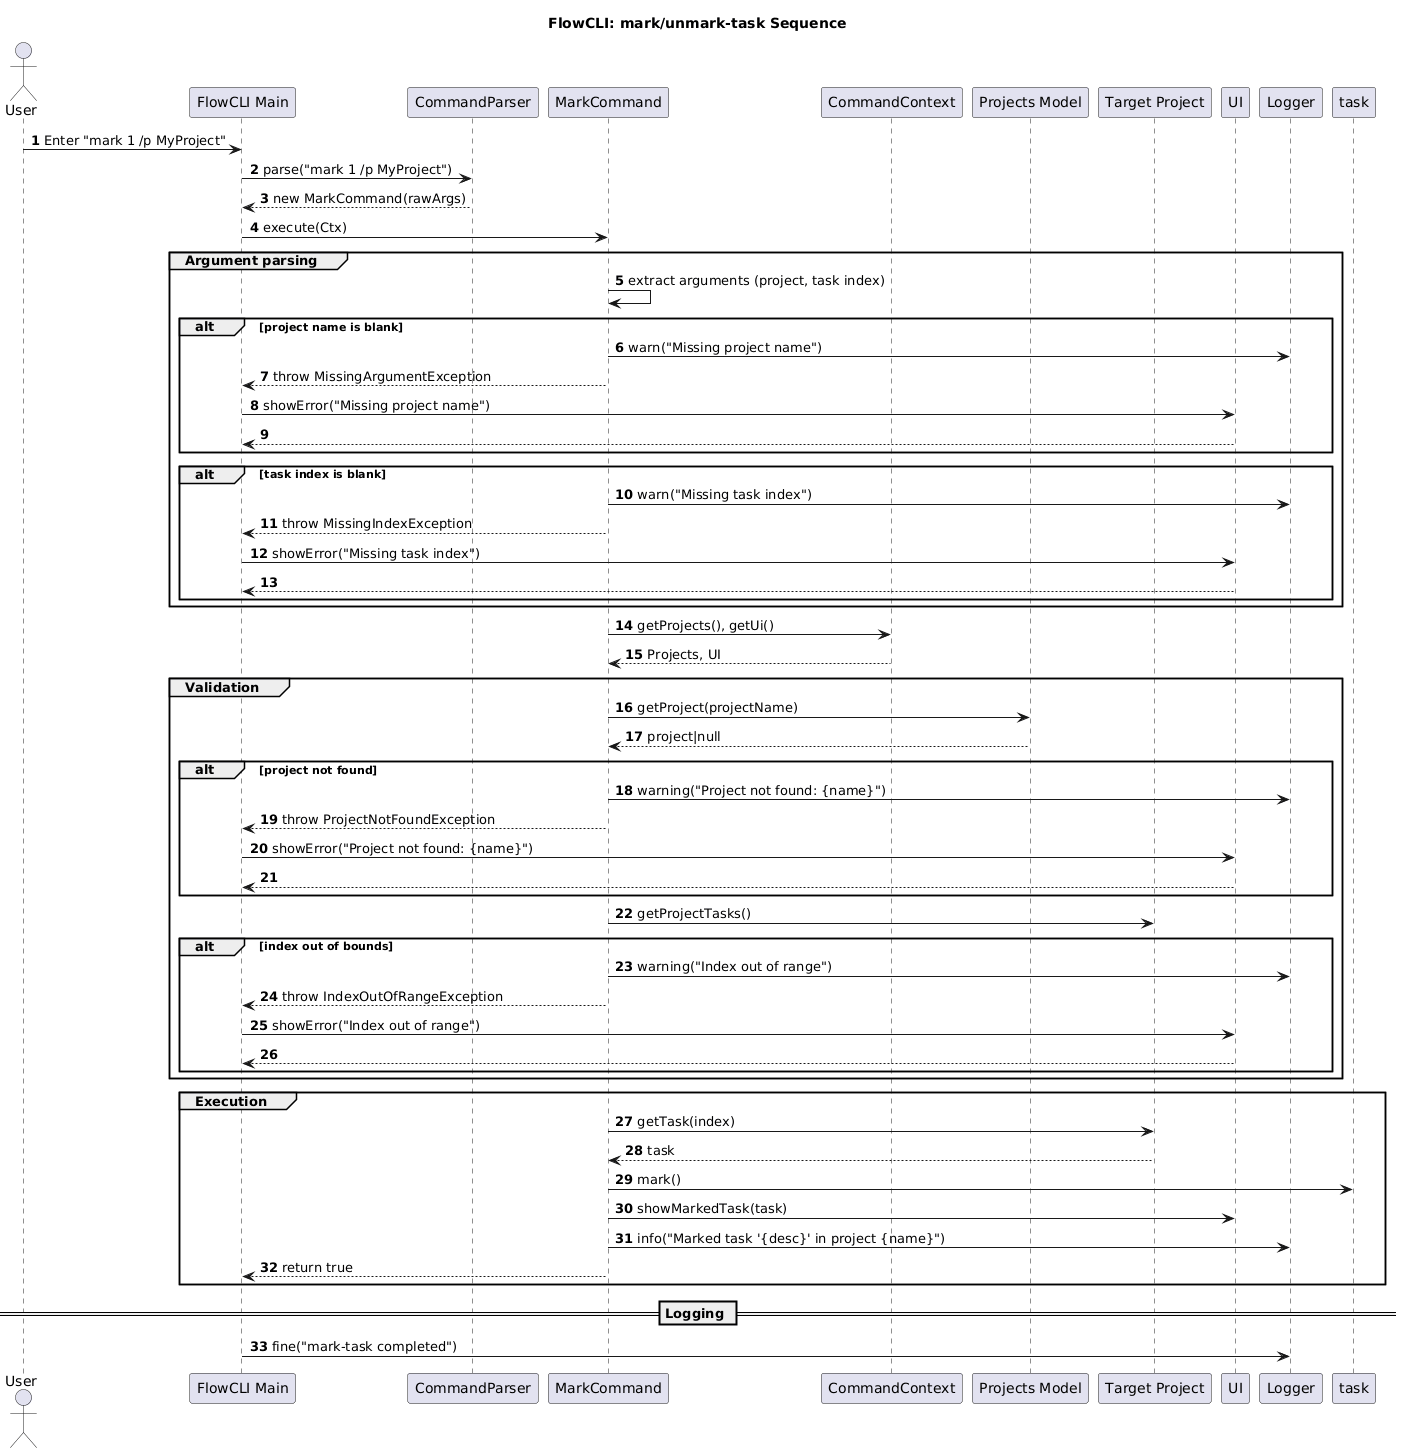

The diagram above was rendered by PlantUML. Its source (embedded in the PNG):
@startuml
title FlowCLI: mark/unmark-task Sequence
autonumber

actor User
participant "FlowCLI Main" as CLI
participant "CommandParser" as Parser
participant "MarkCommand" as MarkCmd
participant "CommandContext" as Ctx
participant "Projects Model" as Projects
participant "Target Project" as Project
participant "UI" as UI
participant "Logger" as Log

User -> CLI: Enter "mark 1 /p MyProject"
CLI -> Parser: parse("mark 1 /p MyProject")
Parser --> CLI: new MarkCommand(rawArgs)

CLI -> MarkCmd: execute(Ctx)

group Argument parsing
  MarkCmd -> MarkCmd: extract arguments (project, task index)
  alt project name is blank
    MarkCmd -> Log: warn("Missing project name")
    MarkCmd --> CLI: throw MissingArgumentException
    CLI -> UI: showError("Missing project name")
    return
  end
  alt task index is blank
    MarkCmd -> Log: warn("Missing task index")
    MarkCmd --> CLI: throw MissingIndexException
    CLI -> UI: showError("Missing task index")
    return
  end
end

MarkCmd -> Ctx: getProjects(), getUi()
Ctx --> MarkCmd: Projects, UI

group Validation
  MarkCmd -> Projects: getProject(projectName)
  Projects --> MarkCmd: project|null
  alt project not found
    MarkCmd -> Log: warning("Project not found: {name}")
    MarkCmd --> CLI: throw ProjectNotFoundException
    CLI -> UI: showError("Project not found: {name}")
    return
  end
  MarkCmd -> Project: getProjectTasks()
  alt index out of bounds
    MarkCmd -> Log: warning("Index out of range")
    MarkCmd --> CLI: throw IndexOutOfRangeException
    CLI -> UI: showError("Index out of range")
    return
  end
end

group Execution
  MarkCmd -> Project: getTask(index)
  Project --> MarkCmd: task
  MarkCmd -> task: mark()
  MarkCmd -> UI: showMarkedTask(task)
  MarkCmd -> Log: info("Marked task '{desc}' in project {name}")
  MarkCmd --> CLI: return true
end

== Logging ==
CLI -> Log: fine("mark-task completed")
@enduml